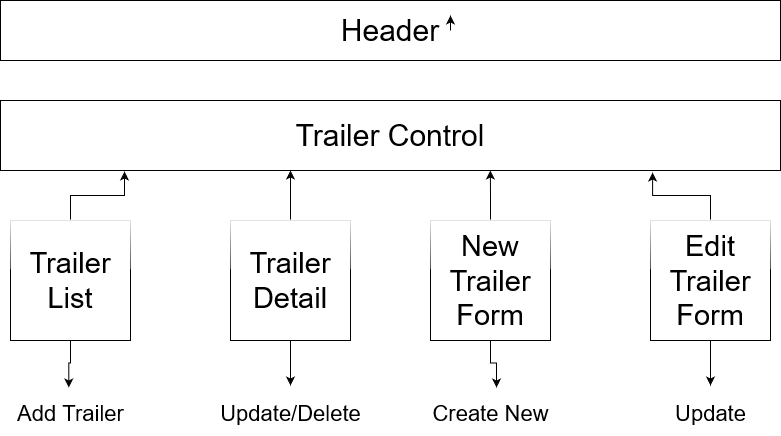

The diagram above was exported from draw.io. Its source (the exported page's mxGraphModel, read from the mxfile embedded in the PNG):
<mxGraphModel dx="1422" dy="752" grid="1" gridSize="10" guides="1" tooltips="1" connect="1" arrows="1" fold="1" page="1" pageScale="1" pageWidth="850" pageHeight="1100" math="0" shadow="0">
  <root>
    <mxCell id="0" />
    <mxCell id="1" parent="0" />
    <mxCell id="rGnIIXUf9jFybTPCEcA2-1" value="Header" style="rounded=0;whiteSpace=wrap;html=1;fontSize=30;" vertex="1" parent="1">
      <mxGeometry x="30" y="20" width="780" height="60" as="geometry" />
    </mxCell>
    <mxCell id="rGnIIXUf9jFybTPCEcA2-3" value="Trailer Control" style="rounded=0;whiteSpace=wrap;html=1;fontSize=30;" vertex="1" parent="1">
      <mxGeometry x="30" y="120" width="780" height="70" as="geometry" />
    </mxCell>
    <mxCell id="rGnIIXUf9jFybTPCEcA2-6" style="edgeStyle=orthogonalEdgeStyle;rounded=0;orthogonalLoop=1;jettySize=auto;html=1;exitX=1;exitY=1;exitDx=0;exitDy=0;entryX=1;entryY=0.5;entryDx=0;entryDy=0;fontSize=29;" edge="1" parent="1">
      <mxGeometry relative="1" as="geometry">
        <mxPoint x="480" y="50" as="sourcePoint" />
        <mxPoint x="480" y="35" as="targetPoint" />
      </mxGeometry>
    </mxCell>
    <mxCell id="rGnIIXUf9jFybTPCEcA2-19" style="edgeStyle=orthogonalEdgeStyle;rounded=0;orthogonalLoop=1;jettySize=auto;html=1;exitX=0.5;exitY=0;exitDx=0;exitDy=0;entryX=0.159;entryY=1.014;entryDx=0;entryDy=0;entryPerimeter=0;fontSize=29;" edge="1" parent="1" source="rGnIIXUf9jFybTPCEcA2-8" target="rGnIIXUf9jFybTPCEcA2-3">
      <mxGeometry relative="1" as="geometry">
        <Array as="points">
          <mxPoint x="100" y="215" />
          <mxPoint x="154" y="215" />
        </Array>
      </mxGeometry>
    </mxCell>
    <mxCell id="rGnIIXUf9jFybTPCEcA2-23" style="edgeStyle=orthogonalEdgeStyle;rounded=0;orthogonalLoop=1;jettySize=auto;html=1;entryX=0.487;entryY=0.04;entryDx=0;entryDy=0;entryPerimeter=0;fontSize=29;" edge="1" parent="1" source="rGnIIXUf9jFybTPCEcA2-8" target="rGnIIXUf9jFybTPCEcA2-15">
      <mxGeometry relative="1" as="geometry" />
    </mxCell>
    <mxCell id="rGnIIXUf9jFybTPCEcA2-8" value="Trailer List" style="whiteSpace=wrap;html=1;aspect=fixed;rounded=0;glass=1;strokeColor=default;fontSize=29;fillColor=default;gradientColor=none;" vertex="1" parent="1">
      <mxGeometry x="40" y="240" width="120" height="120" as="geometry" />
    </mxCell>
    <mxCell id="rGnIIXUf9jFybTPCEcA2-20" style="edgeStyle=orthogonalEdgeStyle;rounded=0;orthogonalLoop=1;jettySize=auto;html=1;fontSize=29;" edge="1" parent="1" source="rGnIIXUf9jFybTPCEcA2-9" target="rGnIIXUf9jFybTPCEcA2-3">
      <mxGeometry relative="1" as="geometry">
        <mxPoint x="310" y="210" as="targetPoint" />
        <Array as="points">
          <mxPoint x="320" y="200" />
          <mxPoint x="320" y="200" />
        </Array>
      </mxGeometry>
    </mxCell>
    <mxCell id="rGnIIXUf9jFybTPCEcA2-24" style="edgeStyle=orthogonalEdgeStyle;rounded=0;orthogonalLoop=1;jettySize=auto;html=1;fontSize=22;" edge="1" parent="1" source="rGnIIXUf9jFybTPCEcA2-9" target="rGnIIXUf9jFybTPCEcA2-16">
      <mxGeometry relative="1" as="geometry" />
    </mxCell>
    <mxCell id="rGnIIXUf9jFybTPCEcA2-9" value="Trailer Detail" style="whiteSpace=wrap;html=1;aspect=fixed;rounded=0;glass=1;strokeColor=default;fontSize=29;fillColor=default;gradientColor=none;" vertex="1" parent="1">
      <mxGeometry x="260" y="240" width="120" height="120" as="geometry" />
    </mxCell>
    <mxCell id="rGnIIXUf9jFybTPCEcA2-21" value="" style="edgeStyle=orthogonalEdgeStyle;rounded=0;orthogonalLoop=1;jettySize=auto;html=1;fontSize=29;entryX=0.628;entryY=1;entryDx=0;entryDy=0;entryPerimeter=0;" edge="1" parent="1" source="rGnIIXUf9jFybTPCEcA2-10" target="rGnIIXUf9jFybTPCEcA2-3">
      <mxGeometry relative="1" as="geometry">
        <mxPoint x="490" y="200" as="targetPoint" />
      </mxGeometry>
    </mxCell>
    <mxCell id="rGnIIXUf9jFybTPCEcA2-28" value="" style="edgeStyle=orthogonalEdgeStyle;rounded=0;orthogonalLoop=1;jettySize=auto;html=1;fontSize=22;entryX=0.543;entryY=0.04;entryDx=0;entryDy=0;entryPerimeter=0;" edge="1" parent="1" source="rGnIIXUf9jFybTPCEcA2-10" target="rGnIIXUf9jFybTPCEcA2-17">
      <mxGeometry relative="1" as="geometry" />
    </mxCell>
    <mxCell id="rGnIIXUf9jFybTPCEcA2-10" value="New Trailer Form" style="whiteSpace=wrap;html=1;aspect=fixed;rounded=0;glass=1;strokeColor=default;fontSize=29;fillColor=default;gradientColor=none;" vertex="1" parent="1">
      <mxGeometry x="460" y="240" width="120" height="120" as="geometry" />
    </mxCell>
    <mxCell id="rGnIIXUf9jFybTPCEcA2-22" style="edgeStyle=orthogonalEdgeStyle;rounded=0;orthogonalLoop=1;jettySize=auto;html=1;entryX=0.836;entryY=1.029;entryDx=0;entryDy=0;entryPerimeter=0;fontSize=29;" edge="1" parent="1" source="rGnIIXUf9jFybTPCEcA2-13" target="rGnIIXUf9jFybTPCEcA2-3">
      <mxGeometry relative="1" as="geometry" />
    </mxCell>
    <mxCell id="rGnIIXUf9jFybTPCEcA2-29" value="" style="edgeStyle=orthogonalEdgeStyle;rounded=0;orthogonalLoop=1;jettySize=auto;html=1;fontSize=22;" edge="1" parent="1" source="rGnIIXUf9jFybTPCEcA2-13" target="rGnIIXUf9jFybTPCEcA2-18">
      <mxGeometry relative="1" as="geometry" />
    </mxCell>
    <mxCell id="rGnIIXUf9jFybTPCEcA2-13" value="&lt;div&gt;Edit Trailer Form&lt;/div&gt;" style="whiteSpace=wrap;html=1;aspect=fixed;rounded=0;glass=1;strokeColor=default;fontSize=29;fillColor=default;gradientColor=none;" vertex="1" parent="1">
      <mxGeometry x="680" y="240" width="120" height="120" as="geometry" />
    </mxCell>
    <mxCell id="rGnIIXUf9jFybTPCEcA2-15" value="&lt;font style=&quot;font-size: 22px;&quot;&gt;Add &lt;font style=&quot;font-size: 22px;&quot;&gt;Trailer&lt;/font&gt;&lt;/font&gt;" style="text;html=1;align=center;verticalAlign=middle;resizable=0;points=[];autosize=1;strokeColor=none;fillColor=none;fontSize=29;" vertex="1" parent="1">
      <mxGeometry x="35" y="405" width="130" height="50" as="geometry" />
    </mxCell>
    <mxCell id="rGnIIXUf9jFybTPCEcA2-16" value="&lt;font style=&quot;font-size: 22px;&quot;&gt;Update/Delete&lt;/font&gt;" style="text;html=1;align=center;verticalAlign=middle;resizable=0;points=[];autosize=1;strokeColor=none;fillColor=none;fontSize=29;" vertex="1" parent="1">
      <mxGeometry x="240" y="405" width="160" height="50" as="geometry" />
    </mxCell>
    <mxCell id="rGnIIXUf9jFybTPCEcA2-17" value="&lt;font style=&quot;font-size: 22px;&quot;&gt;Create New&lt;/font&gt;" style="text;html=1;align=center;verticalAlign=middle;resizable=0;points=[];autosize=1;strokeColor=none;fillColor=none;fontSize=29;" vertex="1" parent="1">
      <mxGeometry x="450" y="405" width="140" height="50" as="geometry" />
    </mxCell>
    <mxCell id="rGnIIXUf9jFybTPCEcA2-18" value="&lt;font style=&quot;font-size: 22px;&quot;&gt;Update&lt;/font&gt;" style="text;html=1;align=center;verticalAlign=middle;resizable=0;points=[];autosize=1;strokeColor=none;fillColor=none;fontSize=29;" vertex="1" parent="1">
      <mxGeometry x="695" y="405" width="90" height="50" as="geometry" />
    </mxCell>
  </root>
</mxGraphModel>